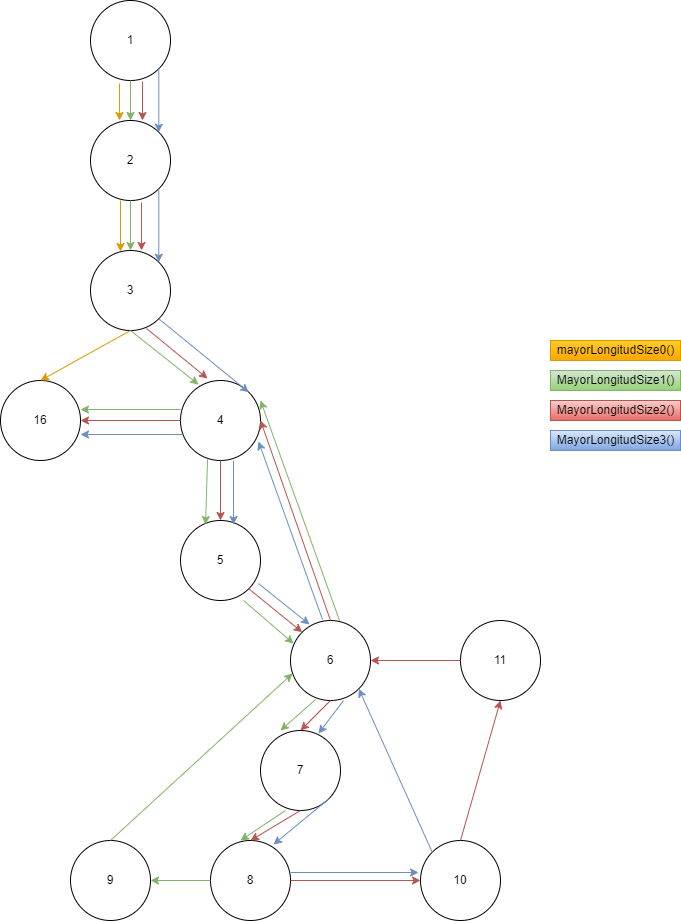

The diagram above was exported from draw.io. Its source (the exported page's mxGraphModel, read from the mxfile embedded in the PNG):
<mxGraphModel dx="1422" dy="1906" grid="1" gridSize="10" guides="1" tooltips="1" connect="1" arrows="1" fold="1" page="1" pageScale="1" pageWidth="827" pageHeight="1169" math="0" shadow="0">
  <root>
    <mxCell id="0" />
    <mxCell id="1" parent="0" />
    <mxCell id="bgppWVJqUwXGLewVvTXN-1" value="3" style="ellipse;whiteSpace=wrap;html=1;aspect=fixed;" parent="1" vertex="1">
      <mxGeometry x="190" y="40" width="80" height="80" as="geometry" />
    </mxCell>
    <mxCell id="bgppWVJqUwXGLewVvTXN-2" value="16" style="ellipse;whiteSpace=wrap;html=1;aspect=fixed;" parent="1" vertex="1">
      <mxGeometry x="100" y="170" width="80" height="80" as="geometry" />
    </mxCell>
    <mxCell id="bgppWVJqUwXGLewVvTXN-3" value="4" style="ellipse;whiteSpace=wrap;html=1;aspect=fixed;" parent="1" vertex="1">
      <mxGeometry x="280" y="170" width="80" height="80" as="geometry" />
    </mxCell>
    <mxCell id="bgppWVJqUwXGLewVvTXN-4" value="" style="endArrow=classic;html=1;rounded=0;exitX=0.5;exitY=1;exitDx=0;exitDy=0;entryX=0.5;entryY=0;entryDx=0;entryDy=0;fillColor=#ffcd28;gradientColor=#ffa500;strokeColor=#d79b00;" parent="1" source="bgppWVJqUwXGLewVvTXN-1" target="bgppWVJqUwXGLewVvTXN-2" edge="1">
      <mxGeometry width="50" height="50" relative="1" as="geometry">
        <mxPoint x="200" y="380" as="sourcePoint" />
        <mxPoint x="250" y="330" as="targetPoint" />
      </mxGeometry>
    </mxCell>
    <mxCell id="bgppWVJqUwXGLewVvTXN-5" value="" style="endArrow=classic;html=1;rounded=0;exitX=0.5;exitY=1;exitDx=0;exitDy=0;entryX=0.225;entryY=0.05;entryDx=0;entryDy=0;fillColor=#d5e8d4;gradientColor=#97d077;strokeColor=#82b366;entryPerimeter=0;" parent="1" source="bgppWVJqUwXGLewVvTXN-1" target="bgppWVJqUwXGLewVvTXN-3" edge="1">
      <mxGeometry width="50" height="50" relative="1" as="geometry">
        <mxPoint x="200" y="380" as="sourcePoint" />
        <mxPoint x="250" y="330" as="targetPoint" />
      </mxGeometry>
    </mxCell>
    <mxCell id="bgppWVJqUwXGLewVvTXN-6" value="6" style="ellipse;whiteSpace=wrap;html=1;aspect=fixed;" parent="1" vertex="1">
      <mxGeometry x="390" y="410" width="80" height="80" as="geometry" />
    </mxCell>
    <mxCell id="bgppWVJqUwXGLewVvTXN-7" value="8" style="ellipse;whiteSpace=wrap;html=1;aspect=fixed;" parent="1" vertex="1">
      <mxGeometry x="310" y="630" width="80" height="80" as="geometry" />
    </mxCell>
    <mxCell id="bgppWVJqUwXGLewVvTXN-10" value="" style="endArrow=classic;html=1;rounded=0;exitX=0;exitY=0.5;exitDx=0;exitDy=0;entryX=1;entryY=0.5;entryDx=0;entryDy=0;fillColor=#f8cecc;gradientColor=#ea6b66;strokeColor=#b85450;" parent="1" source="bgppWVJqUwXGLewVvTXN-3" target="bgppWVJqUwXGLewVvTXN-2" edge="1">
      <mxGeometry width="50" height="50" relative="1" as="geometry">
        <mxPoint x="300" y="380" as="sourcePoint" />
        <mxPoint x="350" y="330" as="targetPoint" />
        <Array as="points" />
      </mxGeometry>
    </mxCell>
    <mxCell id="bgppWVJqUwXGLewVvTXN-11" value="" style="endArrow=classic;html=1;rounded=0;exitX=0.5;exitY=0;exitDx=0;exitDy=0;entryX=1;entryY=0.5;entryDx=0;entryDy=0;fillColor=#f8cecc;gradientColor=#ea6b66;strokeColor=#b85450;" parent="1" source="bgppWVJqUwXGLewVvTXN-6" target="bgppWVJqUwXGLewVvTXN-3" edge="1">
      <mxGeometry width="50" height="50" relative="1" as="geometry">
        <mxPoint x="360" y="380" as="sourcePoint" />
        <mxPoint x="410" y="330" as="targetPoint" />
      </mxGeometry>
    </mxCell>
    <mxCell id="bgppWVJqUwXGLewVvTXN-13" value="10" style="ellipse;whiteSpace=wrap;html=1;aspect=fixed;" parent="1" vertex="1">
      <mxGeometry x="520" y="630" width="80" height="80" as="geometry" />
    </mxCell>
    <mxCell id="bgppWVJqUwXGLewVvTXN-14" value="" style="endArrow=classic;html=1;rounded=0;exitX=1;exitY=0.5;exitDx=0;exitDy=0;entryX=0;entryY=0.5;entryDx=0;entryDy=0;fillColor=#f8cecc;gradientColor=#ea6b66;strokeColor=#b85450;" parent="1" source="bgppWVJqUwXGLewVvTXN-7" target="bgppWVJqUwXGLewVvTXN-13" edge="1">
      <mxGeometry width="50" height="50" relative="1" as="geometry">
        <mxPoint x="400" y="560" as="sourcePoint" />
        <mxPoint x="450" y="510" as="targetPoint" />
      </mxGeometry>
    </mxCell>
    <mxCell id="bgppWVJqUwXGLewVvTXN-16" value="9" style="ellipse;whiteSpace=wrap;html=1;aspect=fixed;" parent="1" vertex="1">
      <mxGeometry x="170" y="630" width="80" height="80" as="geometry" />
    </mxCell>
    <mxCell id="bgppWVJqUwXGLewVvTXN-17" value="" style="endArrow=classic;html=1;rounded=0;exitX=0;exitY=0.5;exitDx=0;exitDy=0;fillColor=#d5e8d4;gradientColor=#97d077;strokeColor=#82b366;" parent="1" source="bgppWVJqUwXGLewVvTXN-7" target="bgppWVJqUwXGLewVvTXN-16" edge="1">
      <mxGeometry width="50" height="50" relative="1" as="geometry">
        <mxPoint x="150" y="560" as="sourcePoint" />
        <mxPoint x="200" y="510" as="targetPoint" />
      </mxGeometry>
    </mxCell>
    <mxCell id="bgppWVJqUwXGLewVvTXN-18" value="" style="endArrow=classic;html=1;rounded=0;exitX=0.5;exitY=0;exitDx=0;exitDy=0;entryX=0.025;entryY=0.663;entryDx=0;entryDy=0;entryPerimeter=0;fillColor=#d5e8d4;gradientColor=#97d077;strokeColor=#82b366;" parent="1" source="bgppWVJqUwXGLewVvTXN-16" target="bgppWVJqUwXGLewVvTXN-6" edge="1">
      <mxGeometry width="50" height="50" relative="1" as="geometry">
        <mxPoint x="260" y="490" as="sourcePoint" />
        <mxPoint x="310" y="440" as="targetPoint" />
      </mxGeometry>
    </mxCell>
    <mxCell id="bgppWVJqUwXGLewVvTXN-19" value="11" style="ellipse;whiteSpace=wrap;html=1;aspect=fixed;" parent="1" vertex="1">
      <mxGeometry x="560" y="410" width="80" height="80" as="geometry" />
    </mxCell>
    <mxCell id="bgppWVJqUwXGLewVvTXN-20" value="" style="endArrow=classic;html=1;rounded=0;exitX=0.5;exitY=0;exitDx=0;exitDy=0;entryX=0.5;entryY=1;entryDx=0;entryDy=0;fillColor=#f8cecc;gradientColor=#ea6b66;strokeColor=#b85450;" parent="1" source="bgppWVJqUwXGLewVvTXN-13" target="bgppWVJqUwXGLewVvTXN-19" edge="1">
      <mxGeometry width="50" height="50" relative="1" as="geometry">
        <mxPoint x="430" y="480" as="sourcePoint" />
        <mxPoint x="480" y="430" as="targetPoint" />
      </mxGeometry>
    </mxCell>
    <mxCell id="bgppWVJqUwXGLewVvTXN-21" value="" style="endArrow=classic;html=1;rounded=0;exitX=0;exitY=0.5;exitDx=0;exitDy=0;entryX=1;entryY=0.5;entryDx=0;entryDy=0;fillColor=#f8cecc;gradientColor=#ea6b66;strokeColor=#b85450;" parent="1" source="bgppWVJqUwXGLewVvTXN-19" target="bgppWVJqUwXGLewVvTXN-6" edge="1">
      <mxGeometry width="50" height="50" relative="1" as="geometry">
        <mxPoint x="430" y="480" as="sourcePoint" />
        <mxPoint x="480" y="430" as="targetPoint" />
      </mxGeometry>
    </mxCell>
    <mxCell id="bgppWVJqUwXGLewVvTXN-22" value="" style="endArrow=classic;html=1;rounded=0;exitX=0;exitY=0;exitDx=0;exitDy=0;entryX=1;entryY=1;entryDx=0;entryDy=0;fillColor=#dae8fc;gradientColor=#7ea6e0;strokeColor=#6c8ebf;" parent="1" source="bgppWVJqUwXGLewVvTXN-13" target="bgppWVJqUwXGLewVvTXN-6" edge="1">
      <mxGeometry width="50" height="50" relative="1" as="geometry">
        <mxPoint x="540" y="500" as="sourcePoint" />
        <mxPoint x="590" y="450" as="targetPoint" />
      </mxGeometry>
    </mxCell>
    <mxCell id="bgppWVJqUwXGLewVvTXN-23" value="2" style="ellipse;whiteSpace=wrap;html=1;aspect=fixed;" parent="1" vertex="1">
      <mxGeometry x="190" y="-90" width="80" height="80" as="geometry" />
    </mxCell>
    <mxCell id="bgppWVJqUwXGLewVvTXN-24" value="" style="endArrow=classic;html=1;rounded=0;exitX=0.5;exitY=1;exitDx=0;exitDy=0;entryX=0.5;entryY=0;entryDx=0;entryDy=0;fillColor=#d5e8d4;strokeColor=#82b366;gradientColor=#97d077;" parent="1" source="bgppWVJqUwXGLewVvTXN-23" target="bgppWVJqUwXGLewVvTXN-1" edge="1">
      <mxGeometry width="50" height="50" relative="1" as="geometry">
        <mxPoint x="330" y="300" as="sourcePoint" />
        <mxPoint x="380" y="250" as="targetPoint" />
      </mxGeometry>
    </mxCell>
    <mxCell id="bgppWVJqUwXGLewVvTXN-25" value="5" style="ellipse;whiteSpace=wrap;html=1;aspect=fixed;" parent="1" vertex="1">
      <mxGeometry x="280" y="310" width="80" height="80" as="geometry" />
    </mxCell>
    <mxCell id="bgppWVJqUwXGLewVvTXN-26" value="" style="endArrow=classic;html=1;rounded=0;exitX=0.5;exitY=1;exitDx=0;exitDy=0;entryX=0.5;entryY=0;entryDx=0;entryDy=0;fillColor=#f8cecc;gradientColor=#ea6b66;strokeColor=#b85450;" parent="1" source="bgppWVJqUwXGLewVvTXN-3" target="bgppWVJqUwXGLewVvTXN-25" edge="1">
      <mxGeometry width="50" height="50" relative="1" as="geometry">
        <mxPoint x="350" y="340" as="sourcePoint" />
        <mxPoint x="400" y="290" as="targetPoint" />
      </mxGeometry>
    </mxCell>
    <mxCell id="bgppWVJqUwXGLewVvTXN-27" value="" style="endArrow=classic;html=1;rounded=0;exitX=1;exitY=1;exitDx=0;exitDy=0;entryX=0;entryY=0;entryDx=0;entryDy=0;fillColor=#f8cecc;gradientColor=#ea6b66;strokeColor=#b85450;" parent="1" source="bgppWVJqUwXGLewVvTXN-25" target="bgppWVJqUwXGLewVvTXN-6" edge="1">
      <mxGeometry width="50" height="50" relative="1" as="geometry">
        <mxPoint x="350" y="340" as="sourcePoint" />
        <mxPoint x="400" y="290" as="targetPoint" />
      </mxGeometry>
    </mxCell>
    <mxCell id="bgppWVJqUwXGLewVvTXN-28" value="7" style="ellipse;whiteSpace=wrap;html=1;aspect=fixed;" parent="1" vertex="1">
      <mxGeometry x="360" y="520" width="80" height="80" as="geometry" />
    </mxCell>
    <mxCell id="bgppWVJqUwXGLewVvTXN-29" value="" style="endArrow=classic;html=1;rounded=0;exitX=0.5;exitY=1;exitDx=0;exitDy=0;entryX=0.5;entryY=0;entryDx=0;entryDy=0;fillColor=#f8cecc;gradientColor=#ea6b66;strokeColor=#b85450;" parent="1" source="bgppWVJqUwXGLewVvTXN-6" target="bgppWVJqUwXGLewVvTXN-28" edge="1">
      <mxGeometry width="50" height="50" relative="1" as="geometry">
        <mxPoint x="360" y="350" as="sourcePoint" />
        <mxPoint x="410" y="300" as="targetPoint" />
      </mxGeometry>
    </mxCell>
    <mxCell id="bgppWVJqUwXGLewVvTXN-30" value="" style="endArrow=classic;html=1;rounded=0;exitX=0.5;exitY=1;exitDx=0;exitDy=0;entryX=0.5;entryY=0;entryDx=0;entryDy=0;fillColor=#f8cecc;gradientColor=#ea6b66;strokeColor=#b85450;" parent="1" source="bgppWVJqUwXGLewVvTXN-28" target="bgppWVJqUwXGLewVvTXN-7" edge="1">
      <mxGeometry width="50" height="50" relative="1" as="geometry">
        <mxPoint x="360" y="350" as="sourcePoint" />
        <mxPoint x="410" y="300" as="targetPoint" />
      </mxGeometry>
    </mxCell>
    <mxCell id="bgppWVJqUwXGLewVvTXN-31" value="1" style="ellipse;whiteSpace=wrap;html=1;aspect=fixed;" parent="1" vertex="1">
      <mxGeometry x="190" y="-210" width="80" height="80" as="geometry" />
    </mxCell>
    <mxCell id="bgppWVJqUwXGLewVvTXN-32" value="" style="endArrow=classic;html=1;rounded=0;exitX=0.5;exitY=1;exitDx=0;exitDy=0;entryX=0.5;entryY=0;entryDx=0;entryDy=0;fillColor=#d5e8d4;strokeColor=#82b366;gradientColor=#97d077;" parent="1" source="bgppWVJqUwXGLewVvTXN-31" target="bgppWVJqUwXGLewVvTXN-23" edge="1">
      <mxGeometry width="50" height="50" relative="1" as="geometry">
        <mxPoint x="590" y="-140" as="sourcePoint" />
        <mxPoint x="640" y="-190" as="targetPoint" />
      </mxGeometry>
    </mxCell>
    <mxCell id="yU8c2_crXSoq6kTk5e0h-2" value="mayorLongitudSize0()" style="text;html=1;align=center;verticalAlign=middle;resizable=0;points=[];autosize=1;strokeColor=#d79b00;fillColor=#ffcd28;gradientColor=#ffa500;" vertex="1" parent="1">
      <mxGeometry x="650" y="130" width="130" height="20" as="geometry" />
    </mxCell>
    <mxCell id="yU8c2_crXSoq6kTk5e0h-3" value="MayorLongitudSize1()" style="text;html=1;align=center;verticalAlign=middle;resizable=0;points=[];autosize=1;strokeColor=#82b366;fillColor=#d5e8d4;gradientColor=#97d077;" vertex="1" parent="1">
      <mxGeometry x="650" y="160" width="130" height="20" as="geometry" />
    </mxCell>
    <mxCell id="yU8c2_crXSoq6kTk5e0h-4" value="MayorLongitudSize2()" style="text;html=1;align=center;verticalAlign=middle;resizable=0;points=[];autosize=1;strokeColor=#b85450;fillColor=#f8cecc;gradientColor=#ea6b66;" vertex="1" parent="1">
      <mxGeometry x="650" y="190" width="130" height="20" as="geometry" />
    </mxCell>
    <mxCell id="yU8c2_crXSoq6kTk5e0h-5" value="MayorLongitudSize3()" style="text;html=1;align=center;verticalAlign=middle;resizable=0;points=[];autosize=1;strokeColor=#6c8ebf;fillColor=#dae8fc;gradientColor=#7ea6e0;" vertex="1" parent="1">
      <mxGeometry x="650" y="220" width="130" height="20" as="geometry" />
    </mxCell>
    <mxCell id="yU8c2_crXSoq6kTk5e0h-6" value="" style="endArrow=classic;html=1;rounded=0;exitX=0.65;exitY=1.013;exitDx=0;exitDy=0;exitPerimeter=0;fillColor=#f8cecc;gradientColor=#ea6b66;strokeColor=#b85450;" edge="1" parent="1" source="bgppWVJqUwXGLewVvTXN-31">
      <mxGeometry width="50" height="50" relative="1" as="geometry">
        <mxPoint x="390" y="80" as="sourcePoint" />
        <mxPoint x="242" y="-90" as="targetPoint" />
      </mxGeometry>
    </mxCell>
    <mxCell id="yU8c2_crXSoq6kTk5e0h-7" value="" style="endArrow=classic;html=1;rounded=0;exitX=0.363;exitY=1.038;exitDx=0;exitDy=0;exitPerimeter=0;entryX=0.363;entryY=0;entryDx=0;entryDy=0;entryPerimeter=0;fillColor=#ffcd28;gradientColor=#ffa500;strokeColor=#d79b00;" edge="1" parent="1" source="bgppWVJqUwXGLewVvTXN-31" target="bgppWVJqUwXGLewVvTXN-23">
      <mxGeometry width="50" height="50" relative="1" as="geometry">
        <mxPoint x="390" y="80" as="sourcePoint" />
        <mxPoint x="440" y="30" as="targetPoint" />
      </mxGeometry>
    </mxCell>
    <mxCell id="yU8c2_crXSoq6kTk5e0h-8" value="" style="endArrow=classic;html=1;rounded=0;exitX=1;exitY=1;exitDx=0;exitDy=0;entryX=1;entryY=0;entryDx=0;entryDy=0;fillColor=#dae8fc;gradientColor=#7ea6e0;strokeColor=#6c8ebf;" edge="1" parent="1" source="bgppWVJqUwXGLewVvTXN-31" target="bgppWVJqUwXGLewVvTXN-23">
      <mxGeometry width="50" height="50" relative="1" as="geometry">
        <mxPoint x="390" y="80" as="sourcePoint" />
        <mxPoint x="440" y="30" as="targetPoint" />
      </mxGeometry>
    </mxCell>
    <mxCell id="yU8c2_crXSoq6kTk5e0h-9" value="" style="endArrow=classic;html=1;rounded=0;entryX=0.375;entryY=0.013;entryDx=0;entryDy=0;entryPerimeter=0;fillColor=#ffcd28;gradientColor=#ffa500;strokeColor=#d79b00;" edge="1" parent="1" target="bgppWVJqUwXGLewVvTXN-1">
      <mxGeometry width="50" height="50" relative="1" as="geometry">
        <mxPoint x="220" y="-10" as="sourcePoint" />
        <mxPoint x="440" y="30" as="targetPoint" />
      </mxGeometry>
    </mxCell>
    <mxCell id="yU8c2_crXSoq6kTk5e0h-10" value="" style="endArrow=classic;html=1;rounded=0;exitX=0.638;exitY=1.025;exitDx=0;exitDy=0;exitPerimeter=0;fillColor=#f8cecc;gradientColor=#ea6b66;strokeColor=#b85450;" edge="1" parent="1" source="bgppWVJqUwXGLewVvTXN-23">
      <mxGeometry width="50" height="50" relative="1" as="geometry">
        <mxPoint x="390" y="80" as="sourcePoint" />
        <mxPoint x="241" y="40" as="targetPoint" />
      </mxGeometry>
    </mxCell>
    <mxCell id="yU8c2_crXSoq6kTk5e0h-11" value="" style="endArrow=classic;html=1;rounded=0;exitX=1;exitY=1;exitDx=0;exitDy=0;entryX=1;entryY=0;entryDx=0;entryDy=0;fillColor=#dae8fc;gradientColor=#7ea6e0;strokeColor=#6c8ebf;" edge="1" parent="1" source="bgppWVJqUwXGLewVvTXN-23" target="bgppWVJqUwXGLewVvTXN-1">
      <mxGeometry width="50" height="50" relative="1" as="geometry">
        <mxPoint x="390" y="80" as="sourcePoint" />
        <mxPoint x="440" y="30" as="targetPoint" />
      </mxGeometry>
    </mxCell>
    <mxCell id="yU8c2_crXSoq6kTk5e0h-12" value="" style="endArrow=classic;html=1;rounded=0;exitX=0.7;exitY=0.975;exitDx=0;exitDy=0;exitPerimeter=0;entryX=0.338;entryY=-0.025;entryDx=0;entryDy=0;entryPerimeter=0;fillColor=#f8cecc;gradientColor=#ea6b66;strokeColor=#b85450;" edge="1" parent="1" source="bgppWVJqUwXGLewVvTXN-1" target="bgppWVJqUwXGLewVvTXN-3">
      <mxGeometry width="50" height="50" relative="1" as="geometry">
        <mxPoint x="390" y="180" as="sourcePoint" />
        <mxPoint x="440" y="130" as="targetPoint" />
      </mxGeometry>
    </mxCell>
    <mxCell id="yU8c2_crXSoq6kTk5e0h-13" value="" style="endArrow=classic;html=1;rounded=0;exitX=1;exitY=1;exitDx=0;exitDy=0;entryX=1;entryY=0;entryDx=0;entryDy=0;fillColor=#dae8fc;gradientColor=#7ea6e0;strokeColor=#6c8ebf;" edge="1" parent="1" source="bgppWVJqUwXGLewVvTXN-1" target="bgppWVJqUwXGLewVvTXN-3">
      <mxGeometry width="50" height="50" relative="1" as="geometry">
        <mxPoint x="390" y="180" as="sourcePoint" />
        <mxPoint x="440" y="130" as="targetPoint" />
      </mxGeometry>
    </mxCell>
    <mxCell id="yU8c2_crXSoq6kTk5e0h-14" value="" style="endArrow=classic;html=1;rounded=0;entryX=1;entryY=0.363;entryDx=0;entryDy=0;entryPerimeter=0;fillColor=#d5e8d4;gradientColor=#97d077;strokeColor=#82b366;" edge="1" parent="1" target="bgppWVJqUwXGLewVvTXN-2">
      <mxGeometry width="50" height="50" relative="1" as="geometry">
        <mxPoint x="280" y="199" as="sourcePoint" />
        <mxPoint x="440" y="230" as="targetPoint" />
      </mxGeometry>
    </mxCell>
    <mxCell id="yU8c2_crXSoq6kTk5e0h-15" value="" style="endArrow=classic;html=1;rounded=0;exitX=0.038;exitY=0.675;exitDx=0;exitDy=0;exitPerimeter=0;entryX=1;entryY=0.675;entryDx=0;entryDy=0;entryPerimeter=0;fillColor=#dae8fc;gradientColor=#7ea6e0;strokeColor=#6c8ebf;" edge="1" parent="1" source="bgppWVJqUwXGLewVvTXN-3" target="bgppWVJqUwXGLewVvTXN-2">
      <mxGeometry width="50" height="50" relative="1" as="geometry">
        <mxPoint x="390" y="280" as="sourcePoint" />
        <mxPoint x="440" y="230" as="targetPoint" />
      </mxGeometry>
    </mxCell>
    <mxCell id="yU8c2_crXSoq6kTk5e0h-16" value="" style="endArrow=classic;html=1;rounded=0;exitX=0.338;exitY=0.988;exitDx=0;exitDy=0;exitPerimeter=0;entryX=0.313;entryY=0.05;entryDx=0;entryDy=0;entryPerimeter=0;fillColor=#d5e8d4;gradientColor=#97d077;strokeColor=#82b366;" edge="1" parent="1" source="bgppWVJqUwXGLewVvTXN-3" target="bgppWVJqUwXGLewVvTXN-25">
      <mxGeometry width="50" height="50" relative="1" as="geometry">
        <mxPoint x="390" y="480" as="sourcePoint" />
        <mxPoint x="440" y="430" as="targetPoint" />
      </mxGeometry>
    </mxCell>
    <mxCell id="yU8c2_crXSoq6kTk5e0h-17" value="" style="endArrow=classic;html=1;rounded=0;entryX=0.663;entryY=0.05;entryDx=0;entryDy=0;entryPerimeter=0;fillColor=#dae8fc;gradientColor=#7ea6e0;strokeColor=#6c8ebf;" edge="1" parent="1" target="bgppWVJqUwXGLewVvTXN-25">
      <mxGeometry width="50" height="50" relative="1" as="geometry">
        <mxPoint x="333" y="250" as="sourcePoint" />
        <mxPoint x="440" y="430" as="targetPoint" />
      </mxGeometry>
    </mxCell>
    <mxCell id="yU8c2_crXSoq6kTk5e0h-18" value="" style="endArrow=classic;html=1;rounded=0;exitX=0.788;exitY=1;exitDx=0;exitDy=0;exitPerimeter=0;entryX=0.038;entryY=0.288;entryDx=0;entryDy=0;entryPerimeter=0;fillColor=#d5e8d4;gradientColor=#97d077;strokeColor=#82b366;" edge="1" parent="1" source="bgppWVJqUwXGLewVvTXN-25" target="bgppWVJqUwXGLewVvTXN-6">
      <mxGeometry width="50" height="50" relative="1" as="geometry">
        <mxPoint x="390" y="480" as="sourcePoint" />
        <mxPoint x="440" y="430" as="targetPoint" />
      </mxGeometry>
    </mxCell>
    <mxCell id="yU8c2_crXSoq6kTk5e0h-19" value="" style="endArrow=classic;html=1;rounded=0;exitX=0.975;exitY=0.788;exitDx=0;exitDy=0;exitPerimeter=0;entryX=0.238;entryY=0.05;entryDx=0;entryDy=0;entryPerimeter=0;fillColor=#dae8fc;gradientColor=#7ea6e0;strokeColor=#6c8ebf;" edge="1" parent="1" source="bgppWVJqUwXGLewVvTXN-25" target="bgppWVJqUwXGLewVvTXN-6">
      <mxGeometry width="50" height="50" relative="1" as="geometry">
        <mxPoint x="390" y="480" as="sourcePoint" />
        <mxPoint x="440" y="430" as="targetPoint" />
      </mxGeometry>
    </mxCell>
    <mxCell id="yU8c2_crXSoq6kTk5e0h-20" value="" style="endArrow=classic;html=1;rounded=0;exitX=0.4;exitY=-0.012;exitDx=0;exitDy=0;exitPerimeter=0;entryX=0.975;entryY=0.763;entryDx=0;entryDy=0;entryPerimeter=0;fillColor=#dae8fc;gradientColor=#7ea6e0;strokeColor=#6c8ebf;" edge="1" parent="1" source="bgppWVJqUwXGLewVvTXN-6" target="bgppWVJqUwXGLewVvTXN-3">
      <mxGeometry width="50" height="50" relative="1" as="geometry">
        <mxPoint x="390" y="480" as="sourcePoint" />
        <mxPoint x="440" y="430" as="targetPoint" />
      </mxGeometry>
    </mxCell>
    <mxCell id="yU8c2_crXSoq6kTk5e0h-21" value="" style="endArrow=classic;html=1;rounded=0;exitX=0.613;exitY=0;exitDx=0;exitDy=0;exitPerimeter=0;entryX=1;entryY=0.25;entryDx=0;entryDy=0;entryPerimeter=0;fillColor=#d5e8d4;gradientColor=#97d077;strokeColor=#82b366;" edge="1" parent="1" source="bgppWVJqUwXGLewVvTXN-6" target="bgppWVJqUwXGLewVvTXN-3">
      <mxGeometry width="50" height="50" relative="1" as="geometry">
        <mxPoint x="390" y="480" as="sourcePoint" />
        <mxPoint x="440" y="430" as="targetPoint" />
      </mxGeometry>
    </mxCell>
    <mxCell id="yU8c2_crXSoq6kTk5e0h-22" value="" style="endArrow=classic;html=1;rounded=0;exitX=0.313;exitY=0.988;exitDx=0;exitDy=0;exitPerimeter=0;entryX=0.25;entryY=0;entryDx=0;entryDy=0;entryPerimeter=0;fillColor=#d5e8d4;gradientColor=#97d077;strokeColor=#82b366;" edge="1" parent="1" source="bgppWVJqUwXGLewVvTXN-6" target="bgppWVJqUwXGLewVvTXN-28">
      <mxGeometry width="50" height="50" relative="1" as="geometry">
        <mxPoint x="390" y="480" as="sourcePoint" />
        <mxPoint x="440" y="430" as="targetPoint" />
      </mxGeometry>
    </mxCell>
    <mxCell id="yU8c2_crXSoq6kTk5e0h-23" value="" style="endArrow=classic;html=1;rounded=0;exitX=0.663;exitY=1;exitDx=0;exitDy=0;exitPerimeter=0;entryX=0.725;entryY=0.038;entryDx=0;entryDy=0;entryPerimeter=0;fillColor=#dae8fc;gradientColor=#7ea6e0;strokeColor=#6c8ebf;" edge="1" parent="1" source="bgppWVJqUwXGLewVvTXN-6" target="bgppWVJqUwXGLewVvTXN-28">
      <mxGeometry width="50" height="50" relative="1" as="geometry">
        <mxPoint x="390" y="480" as="sourcePoint" />
        <mxPoint x="440" y="430" as="targetPoint" />
      </mxGeometry>
    </mxCell>
    <mxCell id="yU8c2_crXSoq6kTk5e0h-24" value="" style="endArrow=classic;html=1;rounded=0;exitX=0.313;exitY=1;exitDx=0;exitDy=0;exitPerimeter=0;entryX=0.375;entryY=0;entryDx=0;entryDy=0;entryPerimeter=0;fillColor=#d5e8d4;gradientColor=#97d077;strokeColor=#82b366;" edge="1" parent="1" source="bgppWVJqUwXGLewVvTXN-28" target="bgppWVJqUwXGLewVvTXN-7">
      <mxGeometry width="50" height="50" relative="1" as="geometry">
        <mxPoint x="390" y="480" as="sourcePoint" />
        <mxPoint x="440" y="430" as="targetPoint" />
      </mxGeometry>
    </mxCell>
    <mxCell id="yU8c2_crXSoq6kTk5e0h-25" value="" style="endArrow=classic;html=1;rounded=0;exitX=1;exitY=1;exitDx=0;exitDy=0;entryX=0.788;entryY=0.05;entryDx=0;entryDy=0;entryPerimeter=0;fillColor=#dae8fc;gradientColor=#7ea6e0;strokeColor=#6c8ebf;" edge="1" parent="1" source="bgppWVJqUwXGLewVvTXN-28" target="bgppWVJqUwXGLewVvTXN-7">
      <mxGeometry width="50" height="50" relative="1" as="geometry">
        <mxPoint x="390" y="480" as="sourcePoint" />
        <mxPoint x="440" y="430" as="targetPoint" />
      </mxGeometry>
    </mxCell>
    <mxCell id="yU8c2_crXSoq6kTk5e0h-26" value="" style="endArrow=classic;html=1;rounded=0;exitX=1;exitY=0.4;exitDx=0;exitDy=0;exitPerimeter=0;entryX=-0.025;entryY=0.4;entryDx=0;entryDy=0;entryPerimeter=0;fillColor=#dae8fc;gradientColor=#7ea6e0;strokeColor=#6c8ebf;" edge="1" parent="1" source="bgppWVJqUwXGLewVvTXN-7" target="bgppWVJqUwXGLewVvTXN-13">
      <mxGeometry width="50" height="50" relative="1" as="geometry">
        <mxPoint x="390" y="480" as="sourcePoint" />
        <mxPoint x="510" y="662" as="targetPoint" />
      </mxGeometry>
    </mxCell>
  </root>
</mxGraphModel>